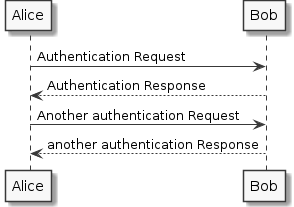

The diagram above was rendered by PlantUML. Its source (embedded in the PNG):
@startuml
skinparam backgroundColor white

skinparam monochrome true

Alice -> Bob: Authentication Request
Bob --> Alice: Authentication Response

Alice -> Bob: Another authentication Request
Alice <-- Bob: another authentication Response

@enduml